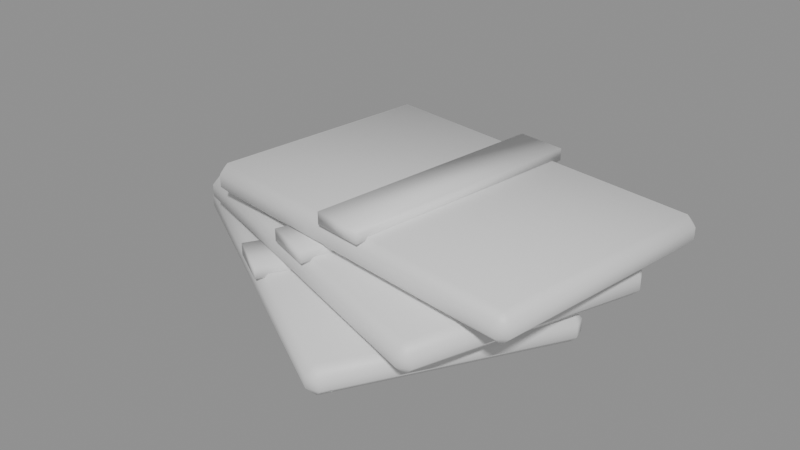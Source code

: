 # Source: ph_item_dropsy_powder.blend  (saved by Blender 5.0.119; exported with 4.5.12 LTS)
import bpy
from mathutils import Matrix  # noqa: F401  (used for matrix-valued properties, if any)

bpy.ops.wm.read_factory_settings(use_empty=True)
scene = bpy.context.scene
scene.name = 'Scene'

# ---- materials (node trees are filled in below, after node groups)
mat_mat_painted = bpy.data.materials.new('mat_painted')

# ---- material node trees
mat_mat_painted.use_nodes = True; mat_mat_painted.node_tree.nodes.clear()
_N = mat_mat_painted.node_tree.nodes; _L = mat_mat_painted.node_tree.links
n0 = _N.new('ShaderNodeBsdfPrincipled'); n0.name = 'Principled BSDF'; n0.location = (-200, 100)
n1 = _N.new('ShaderNodeOutputMaterial'); n1.name = 'Material Output'; n1.location = (200, 100)
_L.new(n0.outputs[0], n1.inputs[0])
n1.is_active_output = True

# ---- meshes
me_ph_item_dropsy_powder = bpy.data.meshes.new('ph_item_dropsy_powder')
me_ph_item_dropsy_powder.from_pydata([(-0.07643, -0.003543, 0.0), (-0.07793, -0.006141, 0.003), (-0.07903, -0.002043, 0.003), (-0.07793, -0.006141, 0.007), (-0.07643, -0.003543, 0.01), (-0.07903, -0.002043, 0.007), (-0.03943, 0.06054, 0.0), (-0.04203, 0.06204, 0.003), (-0.03793, 0.06314, 0.003), (-0.03943, 0.06054, 0.01), (-0.03793, 0.06314, 0.007), (-0.04203, 0.06204, 0.007), (0.02229, -0.06054, 0.0), (0.02489, -0.06204, 0.003), (0.02079, -0.06314, 0.003), (0.02229, -0.06054, 0.01), (0.02079, -0.06314, 0.007), (0.02489, -0.06204, 0.007), (0.05929, 0.003543, 0.0), (0.06079, 0.006141, 0.003), (0.06189, 0.002043, 0.003), (0.05929, 0.003543, 0.01), (0.06189, 0.002043, 0.007), (0.06079, 0.006141, 0.007), (-0.036, -0.03151, 0.009), (-0.036, -0.03151, 0.013), (0.005, 0.03951, 0.009), (0.005, 0.03951, 0.013), (-0.02214, -0.03951, 0.009), (-0.02214, -0.03951, 0.013), (0.01886, 0.03151, 0.009), (0.01886, 0.03151, 0.013), (-0.06299, -0.01461, 0.012), (-0.06397, -0.01745, 0.015), (-0.06583, -0.01363, 0.015), (-0.06397, -0.01745, 0.019), (-0.06299, -0.01461, 0.022), (-0.06583, -0.01363, 0.019), (-0.0389, 0.05536, 0.012), (-0.04174, 0.05634, 0.015), (-0.03792, 0.0582, 0.015), (-0.0389, 0.05536, 0.022), (-0.03792, 0.0582, 0.019), (-0.04174, 0.05634, 0.019), (0.0448, -0.05172, 0.012), (0.04763, -0.0527, 0.015), (0.04382, -0.05456, 0.015), (0.0448, -0.05172, 0.022), (0.04382, -0.05456, 0.019), (0.04763, -0.0527, 0.019), (0.06889, 0.01824, 0.012), (0.06987, 0.02108, 0.015), (0.07173, 0.01727, 0.015), (0.06889, 0.01824, 0.022), (0.07173, 0.01727, 0.019), (0.06987, 0.02108, 0.019), (-0.01796, -0.03434, 0.021), (-0.01796, -0.03434, 0.025), (0.008732, 0.04319, 0.021), (0.008732, 0.04319, 0.025), (-0.002836, -0.03955, 0.021), (-0.002836, -0.03955, 0.025), (0.02386, 0.03798, 0.021), (0.02386, 0.03798, 0.025), (-0.04713, -0.02507, 0.024), (-0.04754, -0.02804, 0.027), (-0.0501, -0.02466, 0.027), (-0.04754, -0.02804, 0.031), (-0.04713, -0.02507, 0.034), (-0.0501, -0.02466, 0.031), (-0.03683, 0.04821, 0.024), (-0.0398, 0.04862, 0.027), (-0.03641, 0.05118, 0.027), (-0.03683, 0.04821, 0.034), (-0.03641, 0.05118, 0.031), (-0.0398, 0.04862, 0.031), (0.06576, -0.04094, 0.024), (0.06873, -0.04136, 0.027), (0.06535, -0.04391, 0.027), (0.06576, -0.04094, 0.034), (0.06535, -0.04391, 0.031), (0.06873, -0.04136, 0.031), (0.07606, 0.03234, 0.024), (0.07648, 0.03531, 0.027), (0.07903, 0.03192, 0.027), (0.07606, 0.03234, 0.034), (0.07903, 0.03192, 0.031), (0.07648, 0.03531, 0.031), (0.0008392, -0.03585, 0.033), (0.0008392, -0.03585, 0.037), (0.01225, 0.04535, 0.033), (0.01225, 0.04535, 0.037), (0.01668, -0.03808, 0.033), (0.01668, -0.03808, 0.037), (0.0281, 0.04312, 0.033), (0.0281, 0.04312, 0.037)], [], [(0, 1, 2), (3, 4, 5), (6, 7, 8), (9, 10, 11), (12, 13, 14), (15, 16, 17), (18, 19, 20), (21, 22, 23), (6, 0, 2, 7), (1, 3, 5, 2), (4, 9, 11, 5), (10, 8, 7, 11), (18, 6, 8, 19), (9, 21, 23, 10), (22, 20, 19, 23), (12, 18, 20, 13), (21, 15, 17, 22), (16, 14, 13, 17), (0, 12, 14, 1), (15, 4, 3, 16), (6, 18, 12, 0), (2, 5, 11, 7), (14, 16, 3, 1), (21, 9, 4, 15), (8, 10, 23, 19), (20, 22, 17, 13), (24, 25, 27, 26), (26, 27, 31, 30), (30, 31, 29, 28), (28, 29, 25, 24), (26, 30, 28, 24), (31, 27, 25, 29), (32, 33, 34), (35, 36, 37), (38, 39, 40), (41, 42, 43), (44, 45, 46), (47, 48, 49), (50, 51, 52), (53, 54, 55), (38, 32, 34, 39), (33, 35, 37, 34), (36, 41, 43, 37), (42, 40, 39, 43), (50, 38, 40, 51), (41, 53, 55, 42), (54, 52, 51, 55), (44, 50, 52, 45), (53, 47, 49, 54), (48, 46, 45, 49), (32, 44, 46, 33), (47, 36, 35, 48), (38, 50, 44, 32), (34, 37, 43, 39), (46, 48, 35, 33), (53, 41, 36, 47), (40, 42, 55, 51), (52, 54, 49, 45), (56, 57, 59, 58), (58, 59, 63, 62), (62, 63, 61, 60), (60, 61, 57, 56), (58, 62, 60, 56), (63, 59, 57, 61), (64, 65, 66), (67, 68, 69), (70, 71, 72), (73, 74, 75), (76, 77, 78), (79, 80, 81), (82, 83, 84), (85, 86, 87), (70, 64, 66, 71), (65, 67, 69, 66), (68, 73, 75, 69), (74, 72, 71, 75), (82, 70, 72, 83), (73, 85, 87, 74), (86, 84, 83, 87), (76, 82, 84, 77), (85, 79, 81, 86), (80, 78, 77, 81), (64, 76, 78, 65), (79, 68, 67, 80), (70, 82, 76, 64), (66, 69, 75, 71), (78, 80, 67, 65), (85, 73, 68, 79), (72, 74, 87, 83), (84, 86, 81, 77), (88, 89, 91, 90), (90, 91, 95, 94), (94, 95, 93, 92), (92, 93, 89, 88), (90, 94, 92, 88), (95, 91, 89, 93)])
me_ph_item_dropsy_powder.polygons.foreach_set('use_smooth', [True] * 96)
_k = set([(0, 1), (0, 2), (0, 6), (0, 12), (1, 2), (1, 3), (1, 14), (2, 5), (2, 7), (3, 4), (3, 5), (3, 16), (4, 5), (4, 9), (4, 15), (5, 11), (6, 7), (6, 8), (6, 18), (7, 8), (7, 11), (8, 10), (8, 19), (9, 10), (9, 11), (9, 21), (10, 11), (10, 23), (12, 13), (12, 14), (12, 18), (13, 14), (13, 17), (13, 20), (14, 16), (15, 16), (15, 17), (15, 21), (16, 17), (17, 22), (18, 19), (18, 20), (19, 20), (19, 23), (20, 22), (21, 22), (21, 23), (22, 23), (24, 25), (24, 26), (24, 28), (25, 27), (25, 29), (26, 27), (26, 30), (27, 31), (28, 29), (28, 30), (29, 31), (30, 31), (32, 33), (32, 34), (32, 38), (32, 44), (33, 34), (33, 35), (33, 46), (34, 37), (34, 39), (35, 36), (35, 37), (35, 48), (36, 37), (36, 41), (36, 47), (37, 43), (38, 39), (38, 40), (38, 50), (39, 40), (39, 43), (40, 42), (40, 51), (41, 42), (41, 43), (41, 53), (42, 43), (42, 55), (44, 45), (44, 46), (44, 50), (45, 46), (45, 49), (45, 52), (46, 48), (47, 48), (47, 49), (47, 53), (48, 49), (49, 54), (50, 51), (50, 52), (51, 52), (51, 55), (52, 54), (53, 54), (53, 55), (54, 55), (56, 57), (56, 58), (56, 60), (57, 59), (57, 61), (58, 59), (58, 62), (59, 63), (60, 61), (60, 62), (61, 63), (62, 63), (64, 65), (64, 66), (64, 70), (64, 76), (65, 66), (65, 67), (65, 78), (66, 69), (66, 71), (67, 68), (67, 69), (67, 80), (68, 69), (68, 73), (68, 79), (69, 75), (70, 71), (70, 72), (70, 82), (71, 72), (71, 75), (72, 74), (72, 83), (73, 74), (73, 75), (73, 85), (74, 75), (74, 87), (76, 77), (76, 78), (76, 82), (77, 78), (77, 81), (77, 84), (78, 80), (79, 80), (79, 81), (79, 85), (80, 81), (81, 86), (82, 83), (82, 84), (83, 84), (83, 87), (84, 86), (85, 86), (85, 87), (86, 87), (88, 89), (88, 90), (88, 92), (89, 91), (89, 93), (90, 91), (90, 94), (91, 95), (92, 93), (92, 94), (93, 95), (94, 95)])
me_ph_item_dropsy_powder.attributes.new('sharp_edge', 'BOOLEAN', 'EDGE').data.foreach_set('value', [ (min(e.vertices), max(e.vertices)) in _k for e in me_ph_item_dropsy_powder.edges])
_uv = me_ph_item_dropsy_powder.uv_layers.new(name='UVMap')
_uv.uv.foreach_set('vector', [0.1313, 0.7407, 0.1313, 0.75, 0.125, 0.7407, 0.55, 0.9937, 0.625, 0.9937, 0.55, 1.0, 0.1313, 0.5093, 0.125, 0.5093, 0.1313, 0.5, 0.625, 0.251, 0.55, 0.2563, 0.55, 0.2429, 0.3687, 0.7407, 0.4312, 0.7407, 0.4094, 0.7532, 0.6282, 0.7485, 0.55, 0.7563, 0.55, 0.7429, 0.3687, 0.5093, 0.4094, 0.4968, 0.4312, 0.5093, 0.6282, 0.5054, 0.55, 0.5093, 0.55, 0.4954, 0.1313, 0.5093, 0.1313, 0.7407, 0.125, 0.7407, 0.125, 0.5093, 0.45, 0.0, 0.55, 0.0, 0.55, 0.009277, 0.45, 0.009277, 0.625, 0.009277, 0.625, 0.251, 0.55, 0.2429, 0.55, 0.009277, 0.55, 0.2563, 0.45, 0.2563, 0.45, 0.2407, 0.55, 0.2429, 0.3687, 0.5093, 0.1313, 0.5093, 0.1313, 0.5, 0.4094, 0.4968, 0.625, 0.251, 0.6282, 0.5054, 0.55, 0.4954, 0.55, 0.2563, 0.55, 0.5093, 0.4312, 0.5093, 0.4094, 0.4968, 0.55, 0.4954, 0.3687, 0.7407, 0.3687, 0.5093, 0.4312, 0.5093, 0.4312, 0.7407, 0.6282, 0.5054, 0.6282, 0.7485, 0.55, 0.7429, 0.55, 0.5093, 0.55, 0.7563, 0.4094, 0.7532, 0.4312, 0.7407, 0.55, 0.7429, 0.1313, 0.7407, 0.3687, 0.7407, 0.4094, 0.7532, 0.1313, 0.75, 0.6282, 0.7485, 0.625, 0.9937, 0.55, 0.9937, 0.55, 0.7563, 0.1313, 0.5093, 0.3687, 0.5093, 0.3687, 0.7407, 0.1313, 0.7407, 0.45, 0.009277, 0.55, 0.009277, 0.55, 0.2429, 0.45, 0.2407, 0.4094, 0.7532, 0.55, 0.7563, 0.55, 0.9937, 0.45, 0.9937, 0.6282, 0.5054, 0.8687, 0.5093, 0.8687, 0.7407, 0.6282, 0.7485, 0.45, 0.2563, 0.55, 0.2563, 0.55, 0.4954, 0.4094, 0.4968, 0.4312, 0.5093, 0.55, 0.5093, 0.55, 0.7429, 0.4312, 0.7407, 0.375, 0.0, 0.625, 0.0, 0.625, 0.25, 0.375, 0.25, 0.375, 0.25, 0.625, 0.25, 0.625, 0.5, 0.375, 0.5, 0.375, 0.5, 0.625, 0.5, 0.625, 0.75, 0.375, 0.75, 0.375, 0.75, 0.625, 0.75, 0.625, 1.0, 0.375, 1.0, 0.125, 0.5, 0.375, 0.5, 0.375, 0.75, 0.125, 0.75, 0.625, 0.5, 0.875, 0.5, 0.875, 0.75, 0.625, 0.75, 0.1313, 0.7407, 0.1313, 0.75, 0.125, 0.7407, 0.55, 0.9937, 0.625, 0.9937, 0.55, 1.0, 0.1313, 0.5093, 0.125, 0.5093, 0.1313, 0.5, 0.625, 0.251, 0.55, 0.2563, 0.55, 0.2429, 0.3687, 0.7407, 0.4312, 0.7407, 0.4094, 0.7532, 0.6282, 0.7485, 0.55, 0.7563, 0.55, 0.7429, 0.3687, 0.5093, 0.4094, 0.4968, 0.4312, 0.5093, 0.6282, 0.5054, 0.55, 0.5093, 0.55, 0.4954, 0.1313, 0.5093, 0.1313, 0.7407, 0.125, 0.7407, 0.125, 0.5093, 0.45, 0.0, 0.55, 0.0, 0.55, 0.009277, 0.45, 0.009277, 0.625, 0.009277, 0.625, 0.251, 0.55, 0.2429, 0.55, 0.009277, 0.55, 0.2563, 0.45, 0.2563, 0.45, 0.2407, 0.55, 0.2429, 0.3687, 0.5093, 0.1313, 0.5093, 0.1313, 0.5, 0.4094, 0.4968, 0.625, 0.251, 0.6282, 0.5054, 0.55, 0.4954, 0.55, 0.2563, 0.55, 0.5093, 0.4312, 0.5093, 0.4094, 0.4968, 0.55, 0.4954, 0.3687, 0.7407, 0.3687, 0.5093, 0.4312, 0.5093, 0.4312, 0.7407, 0.6282, 0.5054, 0.6282, 0.7485, 0.55, 0.7429, 0.55, 0.5093, 0.55, 0.7563, 0.4094, 0.7532, 0.4312, 0.7407, 0.55, 0.7429, 0.1313, 0.7407, 0.3687, 0.7407, 0.4094, 0.7532, 0.1313, 0.75, 0.6282, 0.7485, 0.625, 0.9937, 0.55, 0.9937, 0.55, 0.7563, 0.1313, 0.5093, 0.3687, 0.5093, 0.3687, 0.7407, 0.1313, 0.7407, 0.45, 0.009277, 0.55, 0.009277, 0.55, 0.2429, 0.45, 0.2407, 0.4094, 0.7532, 0.55, 0.7563, 0.55, 0.9937, 0.45, 0.9937, 0.6282, 0.5054, 0.8687, 0.5093, 0.8687, 0.7407, 0.6282, 0.7485, 0.45, 0.2563, 0.55, 0.2563, 0.55, 0.4954, 0.4094, 0.4968, 0.4312, 0.5093, 0.55, 0.5093, 0.55, 0.7429, 0.4312, 0.7407, 0.375, 0.0, 0.625, 0.0, 0.625, 0.25, 0.375, 0.25, 0.375, 0.25, 0.625, 0.25, 0.625, 0.5, 0.375, 0.5, 0.375, 0.5, 0.625, 0.5, 0.625, 0.75, 0.375, 0.75, 0.375, 0.75, 0.625, 0.75, 0.625, 1.0, 0.375, 1.0, 0.125, 0.5, 0.375, 0.5, 0.375, 0.75, 0.125, 0.75, 0.625, 0.5, 0.875, 0.5, 0.875, 0.75, 0.625, 0.75, 0.1313, 0.7407, 0.1313, 0.75, 0.125, 0.7407, 0.55, 0.9937, 0.625, 0.9937, 0.55, 1.0, 0.1313, 0.5093, 0.125, 0.5093, 0.1313, 0.5, 0.625, 0.251, 0.55, 0.2563, 0.55, 0.2429, 0.3687, 0.7407, 0.4312, 0.7407, 0.4094, 0.7532, 0.6282, 0.7485, 0.55, 0.7563, 0.55, 0.7429, 0.3687, 0.5093, 0.4094, 0.4968, 0.4312, 0.5093, 0.6282, 0.5054, 0.55, 0.5093, 0.55, 0.4954, 0.1313, 0.5093, 0.1313, 0.7407, 0.125, 0.7407, 0.125, 0.5093, 0.45, 0.0, 0.55, 0.0, 0.55, 0.009277, 0.45, 0.009277, 0.625, 0.009277, 0.625, 0.251, 0.55, 0.2429, 0.55, 0.009277, 0.55, 0.2563, 0.45, 0.2563, 0.45, 0.2407, 0.55, 0.2429, 0.3687, 0.5093, 0.1313, 0.5093, 0.1313, 0.5, 0.4094, 0.4968, 0.625, 0.251, 0.6282, 0.5054, 0.55, 0.4954, 0.55, 0.2563, 0.55, 0.5093, 0.4312, 0.5093, 0.4094, 0.4968, 0.55, 0.4954, 0.3687, 0.7407, 0.3687, 0.5093, 0.4312, 0.5093, 0.4312, 0.7407, 0.6282, 0.5054, 0.6282, 0.7485, 0.55, 0.7429, 0.55, 0.5093, 0.55, 0.7563, 0.4094, 0.7532, 0.4312, 0.7407, 0.55, 0.7429, 0.1313, 0.7407, 0.3687, 0.7407, 0.4094, 0.7532, 0.1313, 0.75, 0.6282, 0.7485, 0.625, 0.9937, 0.55, 0.9937, 0.55, 0.7563, 0.1313, 0.5093, 0.3687, 0.5093, 0.3687, 0.7407, 0.1313, 0.7407, 0.45, 0.009277, 0.55, 0.009277, 0.55, 0.2429, 0.45, 0.2407, 0.4094, 0.7532, 0.55, 0.7563, 0.55, 0.9937, 0.45, 0.9937, 0.6282, 0.5054, 0.8687, 0.5093, 0.8687, 0.7407, 0.6282, 0.7485, 0.45, 0.2563, 0.55, 0.2563, 0.55, 0.4954, 0.4094, 0.4968, 0.4312, 0.5093, 0.55, 0.5093, 0.55, 0.7429, 0.4312, 0.7407, 0.375, 0.0, 0.625, 0.0, 0.625, 0.25, 0.375, 0.25, 0.375, 0.25, 0.625, 0.25, 0.625, 0.5, 0.375, 0.5, 0.375, 0.5, 0.625, 0.5, 0.625, 0.75, 0.375, 0.75, 0.375, 0.75, 0.625, 0.75, 0.625, 1.0, 0.375, 1.0, 0.125, 0.5, 0.375, 0.5, 0.375, 0.75, 0.125, 0.75, 0.625, 0.5, 0.875, 0.5, 0.875, 0.75, 0.625, 0.75])
_ca = me_ph_item_dropsy_powder.color_attributes.new('Col', 'FLOAT_COLOR', 'CORNER')
_ca.data.foreach_set('color', [0.3964, 0.3464, 0.2319, 1.0, 0.448, 0.3913, 0.2615, 1.0, 0.4479, 0.3912, 0.2614, 1.0, 0.7027, 0.6126, 0.4068, 1.0, 0.7171, 0.6252, 0.415, 1.0, 0.7025, 0.6125, 0.4067, 1.0, 0.3958, 0.3459, 0.2316, 1.0, 0.4472, 0.3906, 0.261, 1.0, 0.4473, 0.3907, 0.2611, 1.0, 0.7161, 0.6242, 0.4144, 1.0, 0.7016, 0.6117, 0.4062, 1.0, 0.7015, 0.6116, 0.4061, 1.0, 0.4046, 0.3536, 0.2367, 1.0, 0.4577, 0.3997, 0.267, 1.0, 0.4573, 0.3994, 0.2668, 1.0, 0.7322, 0.6382, 0.4236, 1.0, 0.7174, 0.6254, 0.4152, 1.0, 0.7181, 0.626, 0.4156, 1.0, 0.4047, 0.3536, 0.2367, 1.0, 0.4573, 0.3994, 0.2668, 1.0, 0.4577, 0.3998, 0.267, 1.0, 0.7322, 0.6382, 0.4236, 1.0, 0.7181, 0.626, 0.4156, 1.0, 0.7174, 0.6254, 0.4152, 1.0, 0.3958, 0.3459, 0.2316, 1.0, 0.3964, 0.3464, 0.2319, 1.0, 0.4479, 0.3912, 0.2614, 1.0, 0.4472, 0.3906, 0.261, 1.0, 0.448, 0.3913, 0.2615, 1.0, 0.491, 0.4287, 0.2861, 1.0, 0.4909, 0.4286, 0.286, 1.0, 0.4479, 0.3912, 0.2614, 1.0, 0.772, 0.6728, 0.4463, 1.0, 0.7708, 0.6718, 0.4456, 1.0, 0.7551, 0.6582, 0.4367, 1.0, 0.7562, 0.6591, 0.4373, 1.0, 0.4903, 0.4281, 0.2857, 1.0, 0.4473, 0.3907, 0.2611, 1.0, 0.4472, 0.3906, 0.261, 1.0, 0.4902, 0.428, 0.2856, 1.0, 0.4047, 0.3536, 0.2367, 1.0, 0.3958, 0.3459, 0.2316, 1.0, 0.4473, 0.3907, 0.2611, 1.0, 0.4573, 0.3994, 0.2668, 1.0, 0.7708, 0.6718, 0.4456, 1.0, 0.7882, 0.6869, 0.4555, 1.0, 0.7723, 0.6731, 0.4464, 1.0, 0.7552, 0.6583, 0.4367, 1.0, 0.5017, 0.438, 0.2922, 1.0, 0.4577, 0.3998, 0.267, 1.0, 0.4573, 0.3994, 0.2668, 1.0, 0.5012, 0.4376, 0.2919, 1.0, 0.4046, 0.3536, 0.2367, 1.0, 0.4047, 0.3536, 0.2367, 1.0, 0.4577, 0.3998, 0.267, 1.0, 0.4577, 0.3997, 0.267, 1.0, 0.7882, 0.6869, 0.4555, 1.0, 0.7882, 0.6869, 0.4555, 1.0, 0.773, 0.6737, 0.4468, 1.0, 0.773, 0.6737, 0.4469, 1.0, 0.5012, 0.4376, 0.2919, 1.0, 0.4573, 0.3994, 0.2668, 1.0, 0.4577, 0.3997, 0.267, 1.0, 0.5017, 0.438, 0.2922, 1.0, 0.3964, 0.3464, 0.2319, 1.0, 0.4046, 0.3536, 0.2367, 1.0, 0.4573, 0.3994, 0.2668, 1.0, 0.448, 0.3913, 0.2615, 1.0, 0.7882, 0.6869, 0.4555, 1.0, 0.772, 0.6728, 0.4463, 1.0, 0.7564, 0.6593, 0.4374, 1.0, 0.7723, 0.6731, 0.4465, 1.0, 0.3958, 0.3459, 0.2316, 1.0, 0.4047, 0.3536, 0.2367, 1.0, 0.4046, 0.3536, 0.2367, 1.0, 0.3964, 0.3464, 0.2319, 1.0, 0.4479, 0.3912, 0.2614, 1.0, 0.4909, 0.4286, 0.286, 1.0, 0.4902, 0.428, 0.2856, 1.0, 0.4472, 0.3906, 0.261, 1.0, 0.4573, 0.3994, 0.2668, 1.0, 0.5012, 0.4376, 0.2919, 1.0, 0.491, 0.4287, 0.2861, 1.0, 0.448, 0.3913, 0.2615, 1.0, 0.9237, 0.8045, 0.5325, 1.0, 0.9033, 0.7868, 0.5209, 1.0, 0.9046, 0.788, 0.5217, 1.0, 0.9237, 0.8045, 0.5325, 1.0, 0.4473, 0.3907, 0.2611, 1.0, 0.4903, 0.4281, 0.2857, 1.0, 0.5012, 0.4376, 0.2919, 1.0, 0.4573, 0.3994, 0.2668, 1.0, 0.4577, 0.3998, 0.267, 1.0, 0.5017, 0.438, 0.2922, 1.0, 0.5017, 0.438, 0.2922, 1.0, 0.4577, 0.3997, 0.267, 1.0, 0.1535, 0.1007, 0.05695, 1.0, 0.1535, 0.1007, 0.05698, 1.0, 0.1575, 0.1032, 0.05834, 1.0, 0.1574, 0.1032, 0.05831, 1.0, 0.1574, 0.1032, 0.05831, 1.0, 0.1575, 0.1032, 0.05834, 1.0, 0.1584, 0.1038, 0.05867, 1.0, 0.1584, 0.1038, 0.05865, 1.0, 0.1584, 0.1038, 0.05865, 1.0, 0.1584, 0.1038, 0.05867, 1.0, 0.1545, 0.1013, 0.05729, 1.0, 0.1544, 0.1013, 0.05727, 1.0, 0.1544, 0.1013, 0.05727, 1.0, 0.1545, 0.1013, 0.05729, 1.0, 0.1535, 0.1007, 0.05698, 1.0, 0.1535, 0.1007, 0.05695, 1.0, 0.1574, 0.1032, 0.05831, 1.0, 0.1584, 0.1038, 0.05865, 1.0, 0.1544, 0.1013, 0.05727, 1.0, 0.1535, 0.1007, 0.05695, 1.0, 0.202, 0.1317, 0.07369, 1.0, 0.2008, 0.1309, 0.07327, 1.0, 0.1957, 0.1276, 0.07153, 1.0, 0.1969, 0.1284, 0.07193, 1.0, 0.4367, 0.3815, 0.255, 1.0, 0.4938, 0.4311, 0.2877, 1.0, 0.4939, 0.4312, 0.2877, 1.0, 0.7755, 0.6758, 0.4482, 1.0, 0.7913, 0.6896, 0.4573, 1.0, 0.7756, 0.676, 0.4483, 1.0, 0.4352, 0.3802, 0.2542, 1.0, 0.4923, 0.4298, 0.2868, 1.0, 0.492, 0.4296, 0.2866, 1.0, 0.7888, 0.6874, 0.4558, 1.0, 0.7727, 0.6735, 0.4467, 1.0, 0.7732, 0.6738, 0.4469, 1.0, 0.4365, 0.3814, 0.2549, 1.0, 0.4936, 0.431, 0.2876, 1.0, 0.4936, 0.431, 0.2876, 1.0, 0.7909, 0.6892, 0.457, 1.0, 0.7752, 0.6756, 0.4481, 1.0, 0.7752, 0.6756, 0.4481, 1.0, 0.4339, 0.3791, 0.2534, 1.0, 0.4904, 0.4282, 0.2857, 1.0, 0.4906, 0.4284, 0.2859, 1.0, 0.7861, 0.6851, 0.4543, 1.0, 0.7704, 0.6715, 0.4454, 1.0, 0.7701, 0.6711, 0.4452, 1.0, 0.4352, 0.3802, 0.2542, 1.0, 0.4367, 0.3815, 0.255, 1.0, 0.4939, 0.4312, 0.2877, 1.0, 0.4923, 0.4298, 0.2868, 1.0, 0.4938, 0.4311, 0.2877, 1.0, 0.5413, 0.4725, 0.3148, 1.0, 0.5415, 0.4726, 0.3149, 1.0, 0.4939, 0.4312, 0.2877, 1.0, 0.852, 0.7423, 0.4918, 1.0, 0.8493, 0.7399, 0.4902, 1.0, 0.8324, 0.7253, 0.4806, 1.0, 0.8351, 0.7276, 0.4821, 1.0, 0.5395, 0.4708, 0.3138, 1.0, 0.492, 0.4296, 0.2866, 1.0, 0.4923, 0.4298, 0.2868, 1.0, 0.5398, 0.4711, 0.3139, 1.0, 0.4339, 0.3791, 0.2534, 1.0, 0.4352, 0.3802, 0.2542, 1.0, 0.492, 0.4296, 0.2866, 1.0, 0.4904, 0.4282, 0.2857, 1.0, 0.8493, 0.7399, 0.4902, 1.0, 0.8464, 0.7374, 0.4886, 1.0, 0.8291, 0.7224, 0.4787, 1.0, 0.832, 0.7249, 0.4804, 1.0, 0.5379, 0.4694, 0.3128, 1.0, 0.4906, 0.4284, 0.2859, 1.0, 0.4904, 0.4282, 0.2857, 1.0, 0.5376, 0.4692, 0.3127, 1.0, 0.4365, 0.3814, 0.2549, 1.0, 0.4339, 0.3791, 0.2534, 1.0, 0.4906, 0.4284, 0.2859, 1.0, 0.4936, 0.431, 0.2876, 1.0, 0.8464, 0.7374, 0.4886, 1.0, 0.8515, 0.7419, 0.4915, 1.0, 0.8346, 0.7272, 0.4819, 1.0, 0.8295, 0.7227, 0.479, 1.0, 0.5411, 0.4723, 0.3147, 1.0, 0.4936, 0.431, 0.2876, 1.0, 0.4936, 0.431, 0.2876, 1.0, 0.5411, 0.4723, 0.3147, 1.0, 0.4367, 0.3815, 0.255, 1.0, 0.4365, 0.3814, 0.2549, 1.0, 0.4936, 0.431, 0.2876, 1.0, 0.4938, 0.4311, 0.2877, 1.0, 0.8515, 0.7419, 0.4915, 1.0, 0.852, 0.7423, 0.4918, 1.0, 0.8349, 0.7274, 0.482, 1.0, 0.8346, 0.7272, 0.4819, 1.0, 0.4352, 0.3802, 0.2542, 1.0, 0.4339, 0.3791, 0.2534, 1.0, 0.4365, 0.3814, 0.2549, 1.0, 0.4367, 0.3815, 0.255, 1.0, 0.4939, 0.4312, 0.2877, 1.0, 0.5415, 0.4726, 0.3149, 1.0, 0.5398, 0.4711, 0.3139, 1.0, 0.4923, 0.4298, 0.2868, 1.0, 0.4936, 0.431, 0.2876, 1.0, 0.5411, 0.4723, 0.3147, 1.0, 0.5413, 0.4725, 0.3148, 1.0, 0.4938, 0.4311, 0.2877, 1.0, 0.9922, 0.864, 0.5714, 1.0, 0.9956, 0.8669, 0.5733, 1.0, 0.9988, 0.8697, 0.5751, 1.0, 0.9982, 0.8692, 0.5748, 1.0, 0.492, 0.4296, 0.2866, 1.0, 0.5395, 0.4708, 0.3138, 1.0, 0.5376, 0.4692, 0.3127, 1.0, 0.4904, 0.4282, 0.2857, 1.0, 0.4906, 0.4284, 0.2859, 1.0, 0.5379, 0.4694, 0.3128, 1.0, 0.5411, 0.4723, 0.3147, 1.0, 0.4936, 0.431, 0.2876, 1.0, 0.155, 0.1016, 0.05747, 1.0, 0.155, 0.1017, 0.05749, 1.0, 0.1579, 0.1035, 0.05849, 1.0, 0.1579, 0.1035, 0.05847, 1.0, 0.1579, 0.1035, 0.05847, 1.0, 0.1579, 0.1035, 0.05849, 1.0, 0.1589, 0.1042, 0.05885, 1.0, 0.1589, 0.1041, 0.05883, 1.0, 0.1589, 0.1041, 0.05883, 1.0, 0.1589, 0.1042, 0.05885, 1.0, 0.1561, 0.1023, 0.05786, 1.0, 0.156, 0.1023, 0.05784, 1.0, 0.156, 0.1023, 0.05784, 1.0, 0.1561, 0.1023, 0.05786, 1.0, 0.155, 0.1017, 0.05749, 1.0, 0.155, 0.1016, 0.05747, 1.0, 0.1579, 0.1035, 0.05847, 1.0, 0.1589, 0.1041, 0.05883, 1.0, 0.156, 0.1023, 0.05784, 1.0, 0.155, 0.1016, 0.05747, 1.0, 0.2027, 0.1321, 0.07392, 1.0, 0.2013, 0.1312, 0.07346, 1.0, 0.1976, 0.1289, 0.07218, 1.0, 0.199, 0.1297, 0.07265, 1.0, 0.5145, 0.4491, 0.2995, 1.0, 0.5826, 0.5083, 0.3384, 1.0, 0.5823, 0.5081, 0.3382, 1.0, 0.9179, 0.7995, 0.5292, 1.0, 0.9372, 0.8162, 0.5402, 1.0, 0.9174, 0.7991, 0.5289, 1.0, 0.5088, 0.4442, 0.2962, 1.0, 0.5758, 0.5024, 0.3345, 1.0, 0.5757, 0.5023, 0.3344, 1.0, 0.9267, 0.8071, 0.5342, 1.0, 0.9068, 0.7899, 0.5229, 1.0, 0.907, 0.7901, 0.523, 1.0, 0.5147, 0.4493, 0.2996, 1.0, 0.5825, 0.5082, 0.3383, 1.0, 0.5827, 0.5084, 0.3384, 1.0, 0.9374, 0.8164, 0.5403, 1.0, 0.9179, 0.7995, 0.5292, 1.0, 0.9177, 0.7993, 0.5291, 1.0, 0.5119, 0.4469, 0.298, 1.0, 0.5793, 0.5055, 0.3365, 1.0, 0.5795, 0.5056, 0.3366, 1.0, 0.9325, 0.8121, 0.5375, 1.0, 0.913, 0.7952, 0.5264, 1.0, 0.9126, 0.7949, 0.5262, 1.0, 0.5088, 0.4442, 0.2962, 1.0, 0.5145, 0.4491, 0.2995, 1.0, 0.5823, 0.5081, 0.3382, 1.0, 0.5758, 0.5024, 0.3345, 1.0, 0.5826, 0.5083, 0.3384, 1.0, 0.6397, 0.5579, 0.3709, 1.0, 0.6394, 0.5577, 0.3708, 1.0, 0.5823, 0.5081, 0.3382, 1.0, 1.0, 0.8789, 0.5811, 1.0, 0.998, 0.8691, 0.5747, 1.0, 0.9769, 0.8507, 0.5627, 1.0, 0.988, 0.8604, 0.569, 1.0, 0.6321, 0.5513, 0.3666, 1.0, 0.5757, 0.5023, 0.3344, 1.0, 0.5758, 0.5024, 0.3345, 1.0, 0.6322, 0.5514, 0.3667, 1.0, 0.5119, 0.4469, 0.298, 1.0, 0.5088, 0.4442, 0.2962, 1.0, 0.5757, 0.5023, 0.3344, 1.0, 0.5793, 0.5055, 0.3365, 1.0, 0.998, 0.8691, 0.5747, 1.0, 1.0, 0.8745, 0.5783, 1.0, 0.9829, 0.8559, 0.5661, 1.0, 0.9766, 0.8505, 0.5626, 1.0, 0.6363, 0.555, 0.369, 1.0, 0.5795, 0.5056, 0.3366, 1.0, 0.5793, 0.5055, 0.3365, 1.0, 0.6361, 0.5548, 0.3689, 1.0, 0.5147, 0.4493, 0.2996, 1.0, 0.5119, 0.4469, 0.298, 1.0, 0.5795, 0.5056, 0.3366, 1.0, 0.5825, 0.5082, 0.3383, 1.0, 1.0, 0.8745, 0.5783, 1.0, 1.0, 0.8791, 0.5813, 1.0, 0.9883, 0.8606, 0.5692, 1.0, 0.9832, 0.8562, 0.5663, 1.0, 0.6397, 0.558, 0.371, 1.0, 0.5827, 0.5084, 0.3384, 1.0, 0.5825, 0.5082, 0.3383, 1.0, 0.6396, 0.5578, 0.3709, 1.0, 0.5145, 0.4491, 0.2995, 1.0, 0.5147, 0.4493, 0.2996, 1.0, 0.5827, 0.5084, 0.3384, 1.0, 0.5826, 0.5083, 0.3384, 1.0, 1.0, 0.8791, 0.5813, 1.0, 1.0, 0.8789, 0.5811, 1.0, 0.9885, 0.8608, 0.5693, 1.0, 0.9886, 0.8608, 0.5693, 1.0, 0.5088, 0.4442, 0.2962, 1.0, 0.5119, 0.4469, 0.298, 1.0, 0.5147, 0.4493, 0.2996, 1.0, 0.5145, 0.4491, 0.2995, 1.0, 0.5823, 0.5081, 0.3382, 1.0, 0.6394, 0.5577, 0.3708, 1.0, 0.6322, 0.5514, 0.3667, 1.0, 0.5758, 0.5024, 0.3345, 1.0, 0.5827, 0.5084, 0.3384, 1.0, 0.6397, 0.558, 0.371, 1.0, 0.6397, 0.5579, 0.3709, 1.0, 0.5826, 0.5083, 0.3384, 1.0, 1.0, 1.0, 0.6768, 1.0, 1.0, 1.0, 0.6726, 1.0, 1.0, 1.0, 0.6802, 1.0, 1.0, 1.0, 0.6803, 1.0, 0.5757, 0.5023, 0.3344, 1.0, 0.6321, 0.5513, 0.3666, 1.0, 0.6361, 0.5548, 0.3689, 1.0, 0.5793, 0.5055, 0.3365, 1.0, 0.5795, 0.5056, 0.3366, 1.0, 0.6363, 0.555, 0.369, 1.0, 0.6396, 0.5578, 0.3709, 1.0, 0.5825, 0.5082, 0.3383, 1.0, 0.1565, 0.1026, 0.05802, 1.0, 0.1566, 0.1027, 0.05803, 1.0, 0.1583, 0.1037, 0.05862, 1.0, 0.1582, 0.1037, 0.0586, 1.0, 0.1582, 0.1037, 0.0586, 1.0, 0.1583, 0.1037, 0.05862, 1.0, 0.1593, 0.1044, 0.05897, 1.0, 0.1593, 0.1044, 0.05896, 1.0, 0.1593, 0.1044, 0.05896, 1.0, 0.1593, 0.1044, 0.05897, 1.0, 0.1579, 0.1035, 0.05849, 1.0, 0.1579, 0.1035, 0.05848, 1.0, 0.1579, 0.1035, 0.05848, 1.0, 0.1579, 0.1035, 0.05849, 1.0, 0.1566, 0.1027, 0.05803, 1.0, 0.1565, 0.1026, 0.05802, 1.0, 0.1582, 0.1037, 0.0586, 1.0, 0.1593, 0.1044, 0.05896, 1.0, 0.1579, 0.1035, 0.05848, 1.0, 0.1565, 0.1026, 0.05802, 1.0, 0.2031, 0.1324, 0.07407, 1.0, 0.2018, 0.1315, 0.07362, 1.0, 0.1996, 0.1301, 0.07287, 1.0, 0.2013, 0.1312, 0.07345, 1.0])
me_ph_item_dropsy_powder.materials.append(mat_mat_painted)
me_ph_item_dropsy_powder.update()

# ---- objects
ob_ph_item_dropsy_powder = bpy.data.objects.new('ph_item_dropsy_powder', me_ph_item_dropsy_powder)

# ---- transforms, parenting, visibility, modifiers, constraints
ob_ph_item_dropsy_powder.location = (0.0, 0.0, 0.0)

# ---- collection membership
scene.collection.objects.link(ob_ph_item_dropsy_powder)

# ---- scene / render settings (as saved in the file)
scene.frame_start = 1; scene.frame_end = 250; scene.frame_set(1)
scene.render.engine = 'BLENDER_EEVEE_NEXT'
scene.render.bake_bias = 0.0
scene.render.bake_samples = 0
scene.cycles.sampling_pattern = 'TABULATED_SOBOL'
scene.eevee.use_volume_custom_range = False
bpy.context.view_layer.update()

# ---- added for rendering (the .blend has no active camera and no usable light): camera, sun + grey world if the file has none
cam_auto = bpy.data.cameras.new('AutoCamera')
cam_auto.lens = 50.0
cam_auto.sensor_width = 36.0
cam_auto.clip_end = 1000.0
ob_auto_camera = bpy.data.objects.new('AutoCamera', cam_auto)
scene.collection.objects.link(ob_auto_camera)
ob_auto_camera.location = (0.190293, -0.228351, 0.170734)
ob_auto_camera.rotation_euler = (1.09748, -7.21219e-08, 0.694738)
scene.camera = ob_auto_camera
light_auto_sun = bpy.data.lights.new('AutoSun', 'SUN')
light_auto_sun.energy = 3.0
light_auto_sun.angle = 0.0523599
ob_auto_sun = bpy.data.objects.new('AutoSun', light_auto_sun)
scene.collection.objects.link(ob_auto_sun)
ob_auto_sun.rotation_euler = (0.872665, 0.174533, 0.523599)
if scene.world is None:
    world_auto = bpy.data.worlds.new('AutoWorld')
    world_auto.color = (0.3, 0.3, 0.3)
    scene.world = world_auto
bpy.context.view_layer.update()
